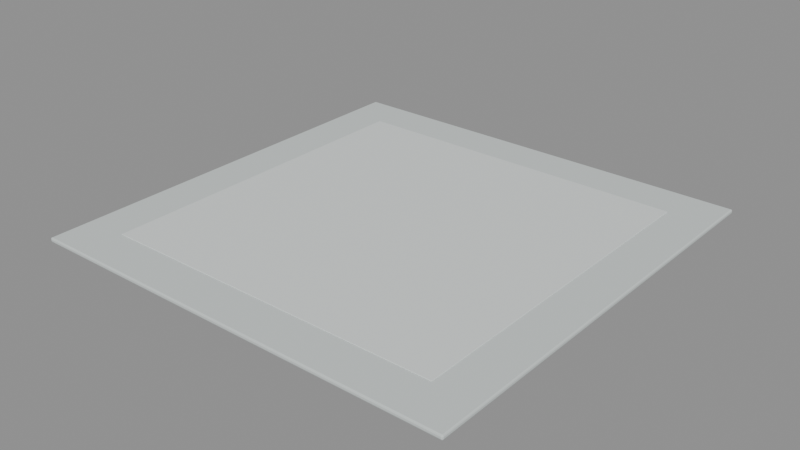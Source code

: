 # Source: lot-empty.blend  (saved by Blender 5.2.45; exported with 4.5.12 LTS)
import bpy
from mathutils import Matrix  # noqa: F401  (used for matrix-valued properties, if any)

bpy.ops.wm.read_factory_settings(use_empty=True)
scene = bpy.context.scene
scene.name = 'ASSET_lot_empty'

# ---- collections
col_asset_lot_empty_collection = bpy.data.collections.new('ASSET_lot_empty_COLLECTION'); scene.collection.children.link(col_asset_lot_empty_collection)

# ---- materials (node trees are filled in below, after node groups)
mat_mat_sidewalk_whitegray = bpy.data.materials.new('MAT_Sidewalk_WhiteGray')
mat_mat_sidewalk_whitegray.diffuse_color = (0.76, 0.8, 0.79, 1.0)
mat_mat_tile_lightgray = bpy.data.materials.new('MAT_Tile_LightGray')
mat_mat_tile_lightgray.diffuse_color = (0.64, 0.69, 0.68, 1.0)

# ---- material node trees
mat_mat_sidewalk_whitegray.use_nodes = True; mat_mat_sidewalk_whitegray.node_tree.nodes.clear()
_N = mat_mat_sidewalk_whitegray.node_tree.nodes; _L = mat_mat_sidewalk_whitegray.node_tree.links
n0 = _N.new('ShaderNodeBsdfPrincipled'); n0.name = 'Principled BSDF'; n0.location = (-200, 100)
n0.inputs[0].default_value = (0.76, 0.8, 0.79, 1.0)
n0.inputs[2].default_value = 0.58
n0.inputs[10].default_value = 0.005
n1 = _N.new('ShaderNodeOutputMaterial'); n1.name = 'Material Output'; n1.location = (200, 100)
_L.new(n0.outputs[0], n1.inputs[0])
n1.is_active_output = True
mat_mat_tile_lightgray.use_nodes = True; mat_mat_tile_lightgray.node_tree.nodes.clear()
_N = mat_mat_tile_lightgray.node_tree.nodes; _L = mat_mat_tile_lightgray.node_tree.links
n0 = _N.new('ShaderNodeBsdfPrincipled'); n0.name = 'Principled BSDF'; n0.location = (-200, 100)
n0.inputs[0].default_value = (0.64, 0.69, 0.68, 1.0)
n0.inputs[2].default_value = 0.65
n0.inputs[10].default_value = 0.005
n1 = _N.new('ShaderNodeOutputMaterial'); n1.name = 'Material Output'; n1.location = (200, 100)
_L.new(n0.outputs[0], n1.inputs[0])
n1.is_active_output = True

# ---- meshes
me_cube_003 = bpy.data.meshes.new('Cube.003')
me_cube_003.from_pydata([(-7.988, -7.988, -0.0125), (-7.988, -8.0, -1.863e-09), (-8.0, -7.988, -9.313e-10), (-7.988, -7.996, -0.008839), (-7.995, -7.995, -0.007217), (-7.996, -7.996, -1.397e-09), (-7.996, -7.988, -0.008839), (-7.988, -8.0, 9.313e-10), (-7.988, -7.988, 0.0125), (-8.0, -7.988, 1.863e-09), (-7.988, -7.996, 0.008839), (-7.995, -7.995, 0.007217), (-7.996, -7.988, 0.008839), (-7.996, -7.996, 1.397e-09), (-7.988, 7.988, -0.0125), (-8.0, 7.988, -1.863e-09), (-7.988, 8.0, -9.313e-10), (-7.996, 7.988, -0.008839), (-7.995, 7.995, -0.007217), (-7.996, 7.996, -1.397e-09), (-7.988, 7.996, -0.008839), (-7.988, 7.988, 0.0125), (-7.988, 8.0, 1.863e-09), (-8.0, 7.988, 9.313e-10), (-7.988, 7.996, 0.008839), (-7.995, 7.995, 0.007217), (-7.996, 7.996, 1.397e-09), (-7.996, 7.988, 0.008839), (7.988, -7.988, -0.0125), (8.0, -7.988, -1.863e-09), (7.988, -8.0, -9.313e-10), (7.996, -7.988, -0.008839), (7.995, -7.995, -0.007217), (7.996, -7.996, -1.397e-09), (7.988, -7.996, -0.008839), (7.988, -7.988, 0.0125), (7.988, -8.0, 1.863e-09), (8.0, -7.988, 9.313e-10), (7.988, -7.996, 0.008839), (7.995, -7.995, 0.007217), (7.996, -7.996, 1.397e-09), (7.996, -7.988, 0.008839), (7.988, 7.988, -0.0125), (7.988, 8.0, -1.863e-09), (8.0, 7.988, -9.313e-10), (7.988, 7.996, -0.008839), (7.995, 7.995, -0.007217), (7.996, 7.996, -1.397e-09), (7.996, 7.988, -0.008839), (7.988, 7.988, 0.0125), (8.0, 7.988, 1.863e-09), (7.988, 8.0, 9.313e-10), (7.996, 7.988, 0.008839), (7.995, 7.995, 0.007217), (7.996, 7.996, 1.397e-09), (7.988, 7.996, 0.008839)], [], [(0, 3, 4, 6), (1, 5, 4, 3), (2, 6, 4, 5), (7, 10, 11, 13), (8, 12, 11, 10), (9, 13, 11, 12), (14, 17, 18, 20), (15, 19, 18, 17), (16, 20, 18, 19), (21, 24, 25, 27), (22, 26, 25, 24), (23, 27, 25, 26), (28, 31, 32, 34), (29, 33, 32, 31), (30, 34, 32, 33), (35, 38, 39, 41), (36, 40, 39, 38), (37, 41, 39, 40), (42, 45, 46, 48), (43, 47, 46, 45), (44, 48, 46, 47), (49, 52, 53, 55), (50, 54, 53, 52), (51, 55, 53, 54), (14, 0, 6, 17), (17, 6, 2, 15), (1, 7, 13, 5), (5, 13, 9, 2), (8, 21, 27, 12), (12, 27, 23, 9), (22, 16, 19, 26), (26, 19, 15, 23), (42, 14, 20, 45), (45, 20, 16, 43), (21, 49, 55, 24), (24, 55, 51, 22), (50, 44, 47, 54), (54, 47, 43, 51), (28, 42, 48, 31), (31, 48, 44, 29), (49, 35, 41, 52), (52, 41, 37, 50), (36, 30, 33, 40), (40, 33, 29, 37), (0, 28, 34, 3), (3, 34, 30, 1), (35, 8, 10, 38), (38, 10, 7, 36), (14, 42, 28, 0), (2, 9, 23, 15), (30, 36, 7, 1), (49, 21, 8, 35), (16, 22, 51, 43), (44, 50, 37, 29)])
_uv = me_cube_003.uv_layers.new(name='UVMap')
_uv.uv.foreach_set('vector', [0.1252, 0.7498, 0.1252, 0.75, 0.1251, 0.75, 0.125, 0.7498, 0.5, 0.9998, 0.5, 1.0, 0.4278, 1.0, 0.375, 0.9998, 0.5, 0.0001953, 0.375, 0.0001953, 0.375, 8.255e-05, 0.5, 0.0, 0.5, 0.9998, 0.625, 0.9998, 0.625, 0.9999, 0.5, 1.0, 0.8748, 0.7498, 0.875, 0.7498, 0.875, 0.7499, 0.8748, 0.75, 0.5, 0.0001953, 0.5, 0.0, 0.5722, 0.0, 0.625, 0.0001953, 0.1252, 0.5002, 0.125, 0.5002, 0.125, 0.5001, 0.1252, 0.5, 0.5, 0.2498, 0.5, 0.25, 0.4014, 0.25, 0.375, 0.2498, 0.5, 0.2502, 0.375, 0.2502, 0.4014, 0.25, 0.5, 0.25, 0.8748, 0.5002, 0.8748, 0.5, 0.8749, 0.5, 0.875, 0.5002, 0.5, 0.2502, 0.5, 0.25, 0.5986, 0.25, 0.625, 0.2502, 0.5, 0.2498, 0.625, 0.2498, 0.5986, 0.25, 0.5, 0.25, 0.3748, 0.7498, 0.375, 0.7498, 0.3926, 0.75, 0.3749, 0.7501, 0.5, 0.7498, 0.5, 0.75, 0.3926, 0.75, 0.375, 0.7498, 0.5, 0.7502, 0.3749, 0.7501, 0.3926, 0.75, 0.5, 0.75, 0.6252, 0.7498, 0.6251, 0.7501, 0.6074, 0.75, 0.625, 0.7498, 0.5, 0.7502, 0.5, 0.75, 0.6074, 0.75, 0.6251, 0.7501, 0.5, 0.7498, 0.625, 0.7498, 0.6074, 0.75, 0.5, 0.75, 0.3748, 0.5002, 0.3749, 0.4999, 0.3926, 0.5, 0.375, 0.5002, 0.5, 0.4998, 0.5, 0.5, 0.3926, 0.5, 0.3749, 0.4999, 0.5, 0.5002, 0.375, 0.5002, 0.3926, 0.5, 0.5, 0.5, 0.6252, 0.5002, 0.625, 0.5002, 0.6074, 0.5, 0.6251, 0.4999, 0.5, 0.5002, 0.5, 0.5, 0.6074, 0.5, 0.625, 0.5002, 0.5, 0.4998, 0.6251, 0.4999, 0.6074, 0.5, 0.5, 0.5, 0.1252, 0.5002, 0.1252, 0.7498, 0.125, 0.7498, 0.125, 0.5002, 0.375, 0.2498, 0.375, 0.0001953, 0.5, 0.0001953, 0.5, 0.2498, 0.5, 0.9998, 0.5, 0.9998, 0.5, 1.0, 0.5, 1.0, 0.5, 0.0, 0.5, 0.0, 0.5, 0.0001953, 0.5, 0.0001953, 0.8748, 0.7498, 0.8748, 0.5002, 0.875, 0.5002, 0.875, 0.7498, 0.625, 0.0001953, 0.625, 0.2498, 0.5, 0.2498, 0.5, 0.0001953, 0.5, 0.2502, 0.5, 0.2502, 0.5, 0.25, 0.5, 0.25, 0.5, 0.25, 0.5, 0.25, 0.5, 0.2498, 0.5, 0.2498, 0.3748, 0.5002, 0.1252, 0.5002, 0.1252, 0.5, 0.3749, 0.4999, 0.3749, 0.4999, 0.375, 0.2502, 0.5, 0.2502, 0.5, 0.4998, 0.8748, 0.5002, 0.6252, 0.5002, 0.6251, 0.4999, 0.8748, 0.5, 0.625, 0.2502, 0.6251, 0.4999, 0.5, 0.4998, 0.5, 0.2502, 0.5, 0.5002, 0.5, 0.5002, 0.5, 0.5, 0.5, 0.5, 0.5, 0.5, 0.5, 0.5, 0.5, 0.4998, 0.5, 0.4998, 0.3748, 0.7498, 0.3748, 0.5002, 0.375, 0.5002, 0.375, 0.7498, 0.375, 0.7498, 0.375, 0.5002, 0.5, 0.5002, 0.5, 0.7498, 0.6252, 0.5002, 0.6252, 0.7498, 0.625, 0.7498, 0.625, 0.5002, 0.625, 0.5002, 0.625, 0.7498, 0.5, 0.7498, 0.5, 0.5002, 0.5, 0.7502, 0.5, 0.7502, 0.5, 0.75, 0.5, 0.75, 0.5, 0.75, 0.5, 0.75, 0.5, 0.7498, 0.5, 0.7498, 0.1252, 0.7498, 0.3748, 0.7498, 0.3749, 0.7501, 0.1252, 0.75, 0.375, 0.9998, 0.3749, 0.7501, 0.5, 0.7502, 0.5, 0.9998, 0.6252, 0.7498, 0.8748, 0.7498, 0.8748, 0.75, 0.6251, 0.7501, 0.6251, 0.7501, 0.625, 0.9998, 0.5, 0.9998, 0.5, 0.7502, 0.1252, 0.5002, 0.3748, 0.5002, 0.3748, 0.7498, 0.1252, 0.7498, 0.5, 0.0001953, 0.5, 0.0001953, 0.5, 0.2498, 0.5, 0.2498, 0.5, 0.7502, 0.5, 0.7502, 0.5, 0.9998, 0.5, 0.9998, 0.6252, 0.5002, 0.8748, 0.5002, 0.8748, 0.7498, 0.6252, 0.7498, 0.5, 0.2502, 0.5, 0.2502, 0.5, 0.4998, 0.5, 0.4998, 0.5, 0.5002, 0.5, 0.5002, 0.5, 0.7498, 0.5, 0.7498])
me_cube_003.materials.append(mat_mat_sidewalk_whitegray)
me_cube_003.update()
me_cube_002 = bpy.data.meshes.new('Cube.002')
me_cube_002.from_pydata([(-9.94, -9.94, -0.1), (-9.94, -10.0, -0.04), (-10.0, -9.94, -0.04), (-9.94, -9.982, -0.08243), (-9.975, -9.975, -0.07464), (-9.982, -9.982, -0.04), (-9.982, -9.94, -0.08243), (-9.94, -10.0, 0.04), (-9.94, -9.94, 0.1), (-10.0, -9.94, 0.04), (-9.94, -9.982, 0.08243), (-9.975, -9.975, 0.07464), (-9.982, -9.94, 0.08243), (-9.982, -9.982, 0.04), (-9.94, 9.94, -0.1), (-10.0, 9.94, -0.04), (-9.94, 10.0, -0.04), (-9.982, 9.94, -0.08243), (-9.975, 9.975, -0.07464), (-9.982, 9.982, -0.04), (-9.94, 9.982, -0.08243), (-9.94, 9.94, 0.1), (-9.94, 10.0, 0.04), (-10.0, 9.94, 0.04), (-9.94, 9.982, 0.08243), (-9.975, 9.975, 0.07464), (-9.982, 9.982, 0.04), (-9.982, 9.94, 0.08243), (9.94, -9.94, -0.1), (10.0, -9.94, -0.04), (9.94, -10.0, -0.04), (9.982, -9.94, -0.08243), (9.975, -9.975, -0.07464), (9.982, -9.982, -0.04), (9.94, -9.982, -0.08243), (9.94, -9.94, 0.1), (9.94, -10.0, 0.04), (10.0, -9.94, 0.04), (9.94, -9.982, 0.08243), (9.975, -9.975, 0.07464), (9.982, -9.982, 0.04), (9.982, -9.94, 0.08243), (9.94, 9.94, -0.1), (9.94, 10.0, -0.04), (10.0, 9.94, -0.04), (9.94, 9.982, -0.08243), (9.975, 9.975, -0.07464), (9.982, 9.982, -0.04), (9.982, 9.94, -0.08243), (9.94, 9.94, 0.1), (10.0, 9.94, 0.04), (9.94, 10.0, 0.04), (9.982, 9.94, 0.08243), (9.975, 9.975, 0.07464), (9.982, 9.982, 0.04), (9.94, 9.982, 0.08243)], [], [(0, 3, 4, 6), (1, 5, 4, 3), (2, 6, 4, 5), (7, 10, 11, 13), (8, 12, 11, 10), (9, 13, 11, 12), (14, 17, 18, 20), (15, 19, 18, 17), (16, 20, 18, 19), (21, 24, 25, 27), (22, 26, 25, 24), (23, 27, 25, 26), (28, 31, 32, 34), (29, 33, 32, 31), (30, 34, 32, 33), (35, 38, 39, 41), (36, 40, 39, 38), (37, 41, 39, 40), (42, 45, 46, 48), (43, 47, 46, 45), (44, 48, 46, 47), (49, 52, 53, 55), (50, 54, 53, 52), (51, 55, 53, 54), (14, 0, 6, 17), (17, 6, 2, 15), (1, 7, 13, 5), (5, 13, 9, 2), (8, 21, 27, 12), (12, 27, 23, 9), (22, 16, 19, 26), (26, 19, 15, 23), (42, 14, 20, 45), (45, 20, 16, 43), (21, 49, 55, 24), (24, 55, 51, 22), (50, 44, 47, 54), (54, 47, 43, 51), (28, 42, 48, 31), (31, 48, 44, 29), (49, 35, 41, 52), (52, 41, 37, 50), (36, 30, 33, 40), (40, 33, 29, 37), (0, 28, 34, 3), (3, 34, 30, 1), (35, 8, 10, 38), (38, 10, 7, 36), (14, 42, 28, 0), (2, 9, 23, 15), (30, 36, 7, 1), (49, 21, 8, 35), (16, 22, 51, 43), (44, 50, 37, 29)])
_uv = me_cube_002.uv_layers.new(name='UVMap')
_uv.uv.foreach_set('vector', [0.1258, 0.7492, 0.1258, 0.75, 0.1253, 0.75, 0.125, 0.7492, 0.45, 0.9992, 0.45, 1.0, 0.4067, 1.0, 0.375, 0.9992, 0.45, 0.00075, 0.375, 0.00075, 0.375, 0.000317, 0.45, 0.0, 0.55, 0.9993, 0.625, 0.9992, 0.625, 0.9997, 0.55, 1.0, 0.8743, 0.7492, 0.875, 0.7492, 0.875, 0.7497, 0.8742, 0.75, 0.55, 0.00075, 0.55, 0.0, 0.5933, 0.0, 0.625, 0.00075, 0.1257, 0.5007, 0.125, 0.5008, 0.125, 0.5003, 0.1258, 0.5, 0.45, 0.2492, 0.45, 0.25, 0.3908, 0.2502, 0.375, 0.2492, 0.45, 0.2508, 0.375, 0.2508, 0.3908, 0.2502, 0.45, 0.25, 0.8742, 0.5008, 0.8743, 0.5, 0.8747, 0.5, 0.875, 0.5008, 0.55, 0.2508, 0.55, 0.25, 0.6092, 0.2498, 0.625, 0.2508, 0.55, 0.2492, 0.625, 0.2492, 0.6092, 0.2498, 0.55, 0.25, 0.3742, 0.7492, 0.375, 0.7492, 0.3856, 0.75, 0.3746, 0.7504, 0.45, 0.7492, 0.45, 0.75, 0.3856, 0.75, 0.375, 0.7492, 0.45, 0.7508, 0.3746, 0.7504, 0.3856, 0.75, 0.45, 0.75, 0.6257, 0.7492, 0.6254, 0.7504, 0.6145, 0.7499, 0.625, 0.7492, 0.55, 0.7508, 0.55, 0.75, 0.6145, 0.7499, 0.6254, 0.7504, 0.55, 0.7493, 0.625, 0.7492, 0.6145, 0.7499, 0.55, 0.75, 0.3742, 0.5008, 0.3746, 0.4996, 0.3855, 0.5001, 0.375, 0.5008, 0.45, 0.4992, 0.45, 0.5, 0.3855, 0.5001, 0.3746, 0.4996, 0.45, 0.5008, 0.375, 0.5008, 0.3855, 0.5001, 0.45, 0.5, 0.6258, 0.5007, 0.625, 0.5008, 0.6144, 0.5, 0.6254, 0.4996, 0.55, 0.5008, 0.55, 0.5, 0.6144, 0.5, 0.625, 0.5008, 0.55, 0.4992, 0.6254, 0.4996, 0.6144, 0.5, 0.55, 0.5, 0.1257, 0.5007, 0.1258, 0.7492, 0.125, 0.7492, 0.125, 0.5008, 0.375, 0.2492, 0.375, 0.00075, 0.45, 0.00075, 0.45, 0.2492, 0.45, 0.9992, 0.55, 0.9993, 0.55, 1.0, 0.45, 1.0, 0.45, 0.0, 0.55, 0.0, 0.55, 0.00075, 0.45, 0.00075, 0.8743, 0.7492, 0.8742, 0.5008, 0.875, 0.5008, 0.875, 0.7492, 0.625, 0.00075, 0.625, 0.2492, 0.55, 0.2492, 0.55, 0.00075, 0.55, 0.2508, 0.45, 0.2508, 0.45, 0.25, 0.55, 0.25, 0.55, 0.25, 0.45, 0.25, 0.45, 0.2492, 0.55, 0.2492, 0.3742, 0.5008, 0.1257, 0.5007, 0.1258, 0.5, 0.3746, 0.4996, 0.3746, 0.4996, 0.375, 0.2508, 0.45, 0.2508, 0.45, 0.4992, 0.8742, 0.5008, 0.6258, 0.5007, 0.6254, 0.4996, 0.8743, 0.5, 0.625, 0.2508, 0.6254, 0.4996, 0.55, 0.4992, 0.55, 0.2508, 0.55, 0.5008, 0.45, 0.5008, 0.45, 0.5, 0.55, 0.5, 0.55, 0.5, 0.45, 0.5, 0.45, 0.4992, 0.55, 0.4992, 0.3742, 0.7492, 0.3742, 0.5008, 0.375, 0.5008, 0.375, 0.7492, 0.375, 0.7492, 0.375, 0.5008, 0.45, 0.5008, 0.45, 0.7492, 0.6258, 0.5007, 0.6257, 0.7492, 0.625, 0.7492, 0.625, 0.5008, 0.625, 0.5008, 0.625, 0.7492, 0.55, 0.7493, 0.55, 0.5008, 0.55, 0.7508, 0.45, 0.7508, 0.45, 0.75, 0.55, 0.75, 0.55, 0.75, 0.45, 0.75, 0.45, 0.7492, 0.55, 0.7493, 0.1258, 0.7492, 0.3742, 0.7492, 0.3746, 0.7504, 0.1258, 0.75, 0.375, 0.9992, 0.3746, 0.7504, 0.45, 0.7508, 0.45, 0.9992, 0.6257, 0.7492, 0.8743, 0.7492, 0.8742, 0.75, 0.6254, 0.7504, 0.6254, 0.7504, 0.625, 0.9992, 0.55, 0.9993, 0.55, 0.7508, 0.1257, 0.5007, 0.3742, 0.5008, 0.3742, 0.7492, 0.1258, 0.7492, 0.45, 0.00075, 0.55, 0.00075, 0.55, 0.2492, 0.45, 0.2492, 0.45, 0.7508, 0.55, 0.7508, 0.55, 0.9993, 0.45, 0.9992, 0.6258, 0.5007, 0.8742, 0.5008, 0.8743, 0.7492, 0.6257, 0.7492, 0.45, 0.2508, 0.55, 0.2508, 0.55, 0.4992, 0.45, 0.4992, 0.45, 0.5008, 0.55, 0.5008, 0.55, 0.7493, 0.45, 0.7492])
me_cube_002.materials.append(mat_mat_tile_lightgray)
me_cube_002.update()

# ---- objects
ob_socket_building_center = bpy.data.objects.new('socket_building_center', None)
ob_root_lot_empty = bpy.data.objects.new('ROOT_LOT_EMPTY', None)
ob_lot_empty__buildable_area_16m_01 = bpy.data.objects.new('lot_empty__Buildable_Area_16m_01', me_cube_003)
ob_lot_empty__tile_buildable_02 = bpy.data.objects.new('lot_empty__Tile_Buildable_02', me_cube_002)

# ---- transforms, parenting, visibility, modifiers, constraints
ob_socket_building_center.parent = ob_root_lot_empty
ob_socket_building_center.location = (0.0, 0.0, 0.025)
ob_socket_building_center.empty_display_type = 'ARROWS'
ob_root_lot_empty.location = (0.0, 0.0, 0.0)
ob_lot_empty__buildable_area_16m_01.parent = ob_root_lot_empty
ob_lot_empty__buildable_area_16m_01.location = (0.0, 0.0, 0.0125)
ob_lot_empty__tile_buildable_02.parent = ob_root_lot_empty
ob_lot_empty__tile_buildable_02.location = (0.0, 0.0, -0.1)

# ---- collection membership
scene.collection.objects.link(ob_socket_building_center)
col_asset_lot_empty_collection.objects.link(ob_root_lot_empty)
col_asset_lot_empty_collection.objects.link(ob_lot_empty__buildable_area_16m_01)
col_asset_lot_empty_collection.objects.link(ob_lot_empty__tile_buildable_02)

# ---- scene / render settings (as saved in the file)
scene.frame_start = 1; scene.frame_end = 250; scene.frame_set(1)
scene.render.engine = 'BLENDER_EEVEE_NEXT'
scene.render.image_settings.exr_codec = 'NONE'
scene.render.use_bake_clear = False
scene.render.bake_margin = 0
scene.render.bake_bias = 0.0
scene.render.bake_samples = 0
scene.render.simplify_subdivision_render = 0
scene.render.simplify_child_particles_render = 0.0
scene.render.compositor_device = 'GPU'
scene.eevee.use_volume_custom_range = False
scene.eevee.gtao_distance = 0.0
scene.eevee.use_fast_gi = False
scene.eevee.fast_gi_thickness_near = 0.1
scene.eevee.fast_gi_thickness_far = 0.0
scene.eevee.ray_tracing_options.screen_trace_thickness = 0.1
bpy.context.view_layer.update()

# ---- added for rendering (the .blend has no active camera and no usable light): camera, sun + grey world if the file has none
cam_auto = bpy.data.cameras.new('AutoCamera')
cam_auto.lens = 50.0
cam_auto.sensor_width = 36.0
cam_auto.clip_end = 1000.0
ob_auto_camera = bpy.data.objects.new('AutoCamera', cam_auto)
scene.collection.objects.link(ob_auto_camera)
ob_auto_camera.location = (26.1701, -31.4042, 20.8486)
ob_auto_camera.rotation_euler = (1.09748, -7.21219e-08, 0.694738)
scene.camera = ob_auto_camera
light_auto_sun = bpy.data.lights.new('AutoSun', 'SUN')
light_auto_sun.energy = 3.0
light_auto_sun.angle = 0.0523599
ob_auto_sun = bpy.data.objects.new('AutoSun', light_auto_sun)
scene.collection.objects.link(ob_auto_sun)
ob_auto_sun.rotation_euler = (0.872665, 0.174533, 0.523599)
if scene.world is None:
    world_auto = bpy.data.worlds.new('AutoWorld')
    world_auto.color = (0.3, 0.3, 0.3)
    scene.world = world_auto
bpy.context.view_layer.update()
